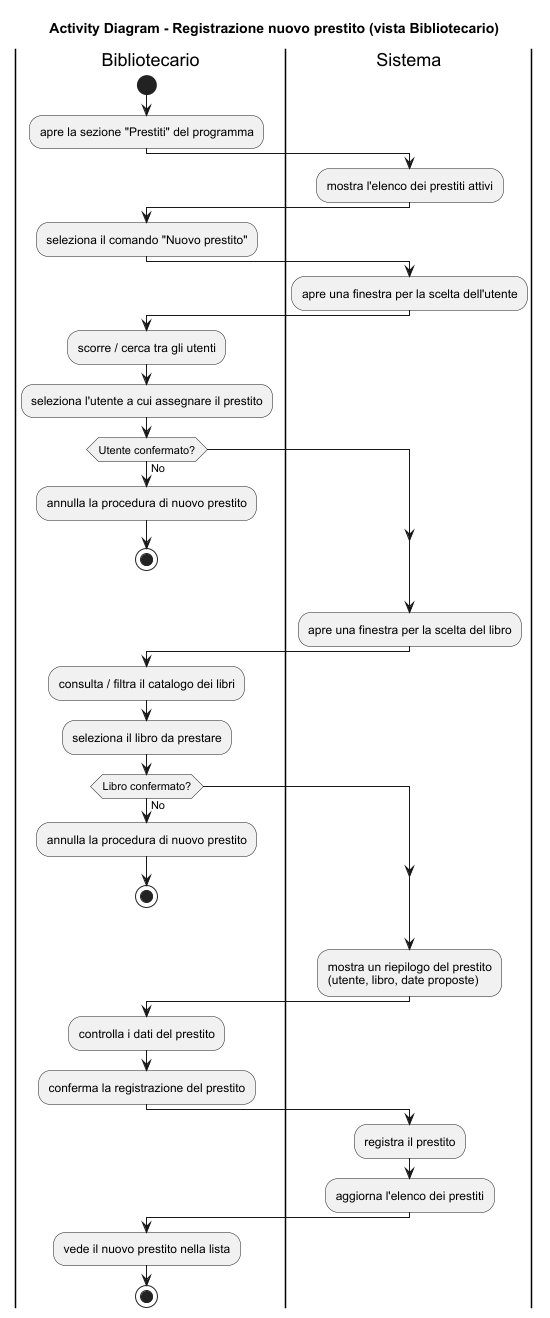

The diagram above was rendered by PlantUML. Its source (embedded in the PNG):
@startuml
title Activity Diagram - Registrazione nuovo prestito (vista Bibliotecario)

|Bibliotecario|
start
:apre la sezione "Prestiti" del programma;

|Sistema|
:mostra l'elenco dei prestiti attivi;

|Bibliotecario|
:seleziona il comando "Nuovo prestito";

|Sistema|
:apre una finestra per la scelta dell'utente;

|Bibliotecario|
:scorre / cerca tra gli utenti;
:seleziona l'utente a cui assegnare il prestito;

if (Utente confermato?) then (No)
  :annulla la procedura di nuovo prestito;
  stop
endif

|Sistema|
:apre una finestra per la scelta del libro;

|Bibliotecario|
:consulta / filtra il catalogo dei libri;
:seleziona il libro da prestare;

if (Libro confermato?) then (No)
  :annulla la procedura di nuovo prestito;
  stop
endif

|Sistema|
:mostra un riepilogo del prestito\n(utente, libro, date proposte);

|Bibliotecario|
:controlla i dati del prestito;
:conferma la registrazione del prestito;

|Sistema|
:registra il prestito;
:aggiorna l'elenco dei prestiti;

|Bibliotecario|
:vede il nuovo prestito nella lista;
stop

@enduml